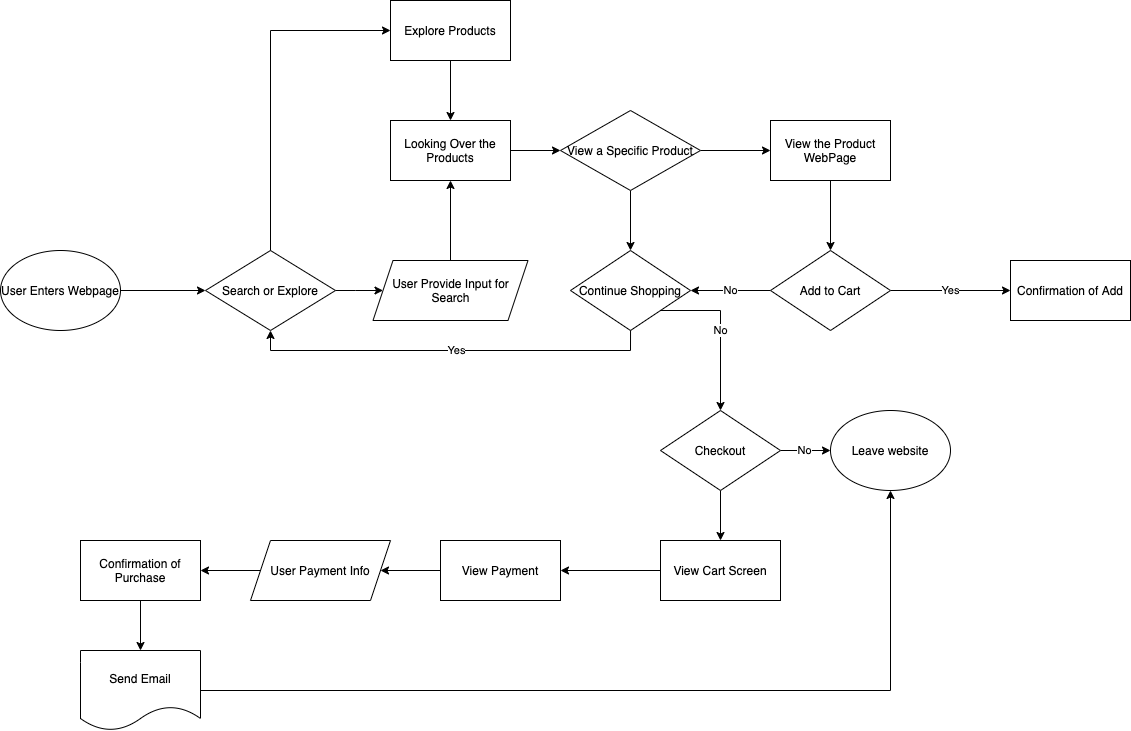

The diagram above was exported from draw.io. Its source (the exported page's mxGraphModel, read from the mxfile embedded in the PNG):
<mxGraphModel dx="1248" dy="2104" grid="1" gridSize="10" guides="1" tooltips="1" connect="1" arrows="1" fold="1" page="1" pageScale="1" pageWidth="850" pageHeight="1100" math="0" shadow="0">
  <root>
    <mxCell id="0" />
    <mxCell id="1" parent="0" />
    <mxCell id="4" value="" style="edgeStyle=orthogonalEdgeStyle;rounded=0;orthogonalLoop=1;jettySize=auto;html=1;" edge="1" parent="1" source="2" target="3">
      <mxGeometry relative="1" as="geometry" />
    </mxCell>
    <mxCell id="2" value="User Enters Webpage" style="ellipse;whiteSpace=wrap;html=1;" vertex="1" parent="1">
      <mxGeometry y="280" width="120" height="80" as="geometry" />
    </mxCell>
    <mxCell id="6" value="" style="edgeStyle=orthogonalEdgeStyle;rounded=0;orthogonalLoop=1;jettySize=auto;html=1;" edge="1" parent="1" source="3" target="5">
      <mxGeometry relative="1" as="geometry" />
    </mxCell>
    <mxCell id="8" style="edgeStyle=orthogonalEdgeStyle;rounded=0;orthogonalLoop=1;jettySize=auto;html=1;exitX=1;exitY=0.5;exitDx=0;exitDy=0;entryX=0;entryY=0.5;entryDx=0;entryDy=0;" edge="1" parent="1" source="3" target="7">
      <mxGeometry relative="1" as="geometry">
        <Array as="points">
          <mxPoint x="270" y="320" />
          <mxPoint x="270" y="60" />
        </Array>
      </mxGeometry>
    </mxCell>
    <mxCell id="3" value="Search or Explore" style="rhombus;whiteSpace=wrap;html=1;" vertex="1" parent="1">
      <mxGeometry x="205" y="280" width="130" height="80" as="geometry" />
    </mxCell>
    <mxCell id="28" style="edgeStyle=orthogonalEdgeStyle;rounded=0;orthogonalLoop=1;jettySize=auto;html=1;entryX=0.5;entryY=1;entryDx=0;entryDy=0;" edge="1" parent="1" source="5" target="9">
      <mxGeometry relative="1" as="geometry" />
    </mxCell>
    <mxCell id="5" value="User Provide Input for Search" style="shape=parallelogram;perimeter=parallelogramPerimeter;whiteSpace=wrap;html=1;fixedSize=1;" vertex="1" parent="1">
      <mxGeometry x="372.5" y="290" width="155" height="60" as="geometry" />
    </mxCell>
    <mxCell id="11" style="edgeStyle=orthogonalEdgeStyle;rounded=0;orthogonalLoop=1;jettySize=auto;html=1;exitX=0.5;exitY=1;exitDx=0;exitDy=0;entryX=0.5;entryY=0;entryDx=0;entryDy=0;" edge="1" parent="1" source="7" target="9">
      <mxGeometry relative="1" as="geometry" />
    </mxCell>
    <mxCell id="7" value="Explore Products" style="rounded=0;whiteSpace=wrap;html=1;" vertex="1" parent="1">
      <mxGeometry x="390" y="30" width="120" height="60" as="geometry" />
    </mxCell>
    <mxCell id="13" style="edgeStyle=orthogonalEdgeStyle;rounded=0;orthogonalLoop=1;jettySize=auto;html=1;entryX=0;entryY=0.5;entryDx=0;entryDy=0;" edge="1" parent="1" source="9" target="12">
      <mxGeometry relative="1" as="geometry" />
    </mxCell>
    <mxCell id="9" value="Looking Over the Products" style="rounded=0;whiteSpace=wrap;html=1;" vertex="1" parent="1">
      <mxGeometry x="390" y="150" width="120" height="60" as="geometry" />
    </mxCell>
    <mxCell id="21" style="edgeStyle=orthogonalEdgeStyle;rounded=0;orthogonalLoop=1;jettySize=auto;html=1;entryX=0;entryY=0.5;entryDx=0;entryDy=0;" edge="1" parent="1" source="12" target="20">
      <mxGeometry relative="1" as="geometry" />
    </mxCell>
    <mxCell id="31" style="edgeStyle=orthogonalEdgeStyle;rounded=0;orthogonalLoop=1;jettySize=auto;html=1;entryX=0.5;entryY=0;entryDx=0;entryDy=0;" edge="1" parent="1" source="12" target="30">
      <mxGeometry relative="1" as="geometry" />
    </mxCell>
    <mxCell id="12" value="View a Specific Product" style="rhombus;whiteSpace=wrap;html=1;" vertex="1" parent="1">
      <mxGeometry x="560" y="140" width="140" height="80" as="geometry" />
    </mxCell>
    <mxCell id="17" value="Yes" style="edgeStyle=orthogonalEdgeStyle;rounded=0;orthogonalLoop=1;jettySize=auto;html=1;entryX=0;entryY=0.5;entryDx=0;entryDy=0;" edge="1" parent="1" source="14" target="16">
      <mxGeometry relative="1" as="geometry">
        <mxPoint x="980" y="320" as="targetPoint" />
      </mxGeometry>
    </mxCell>
    <mxCell id="27" value="No" style="edgeStyle=orthogonalEdgeStyle;rounded=0;orthogonalLoop=1;jettySize=auto;html=1;entryX=1;entryY=0.5;entryDx=0;entryDy=0;" edge="1" parent="1" source="14">
      <mxGeometry relative="1" as="geometry">
        <mxPoint x="690" y="320" as="targetPoint" />
      </mxGeometry>
    </mxCell>
    <mxCell id="14" value="Add to Cart" style="rhombus;whiteSpace=wrap;html=1;" vertex="1" parent="1">
      <mxGeometry x="770" y="280" width="120" height="80" as="geometry" />
    </mxCell>
    <mxCell id="16" value="Confirmation of Add" style="rounded=0;whiteSpace=wrap;html=1;" vertex="1" parent="1">
      <mxGeometry x="1010" y="290" width="120" height="60" as="geometry" />
    </mxCell>
    <mxCell id="24" style="edgeStyle=orthogonalEdgeStyle;rounded=0;orthogonalLoop=1;jettySize=auto;html=1;" edge="1" parent="1" source="20" target="14">
      <mxGeometry relative="1" as="geometry" />
    </mxCell>
    <mxCell id="20" value="View the Product WebPage" style="rounded=0;whiteSpace=wrap;html=1;" vertex="1" parent="1">
      <mxGeometry x="770" y="150" width="120" height="60" as="geometry" />
    </mxCell>
    <mxCell id="29" value="Yes" style="edgeStyle=orthogonalEdgeStyle;rounded=0;orthogonalLoop=1;jettySize=auto;html=1;entryX=0.5;entryY=1;entryDx=0;entryDy=0;" edge="1" parent="1" target="3">
      <mxGeometry relative="1" as="geometry">
        <mxPoint x="630.0588235294118" y="350" as="sourcePoint" />
        <Array as="points">
          <mxPoint x="630" y="380" />
          <mxPoint x="270" y="380" />
        </Array>
      </mxGeometry>
    </mxCell>
    <mxCell id="32" value="No" style="edgeStyle=orthogonalEdgeStyle;rounded=0;orthogonalLoop=1;jettySize=auto;html=1;exitX=1;exitY=1;exitDx=0;exitDy=0;" edge="1" parent="1" source="30">
      <mxGeometry relative="1" as="geometry">
        <mxPoint x="720" y="440" as="targetPoint" />
      </mxGeometry>
    </mxCell>
    <mxCell id="30" value="Continue Shopping" style="rhombus;whiteSpace=wrap;html=1;" vertex="1" parent="1">
      <mxGeometry x="570" y="280" width="120" height="80" as="geometry" />
    </mxCell>
    <mxCell id="35" value="No" style="edgeStyle=orthogonalEdgeStyle;rounded=0;orthogonalLoop=1;jettySize=auto;html=1;entryX=0;entryY=0.5;entryDx=0;entryDy=0;" edge="1" parent="1" source="33" target="34">
      <mxGeometry relative="1" as="geometry" />
    </mxCell>
    <mxCell id="37" style="edgeStyle=orthogonalEdgeStyle;rounded=0;orthogonalLoop=1;jettySize=auto;html=1;" edge="1" parent="1" source="33" target="36">
      <mxGeometry relative="1" as="geometry" />
    </mxCell>
    <mxCell id="33" value="Checkout" style="rhombus;whiteSpace=wrap;html=1;" vertex="1" parent="1">
      <mxGeometry x="660" y="440" width="120" height="80" as="geometry" />
    </mxCell>
    <mxCell id="34" value="Leave website" style="ellipse;whiteSpace=wrap;html=1;" vertex="1" parent="1">
      <mxGeometry x="830" y="440" width="120" height="80" as="geometry" />
    </mxCell>
    <mxCell id="39" style="edgeStyle=orthogonalEdgeStyle;rounded=0;orthogonalLoop=1;jettySize=auto;html=1;entryX=1;entryY=0.5;entryDx=0;entryDy=0;" edge="1" parent="1" source="36" target="38">
      <mxGeometry relative="1" as="geometry" />
    </mxCell>
    <mxCell id="36" value="View Cart Screen" style="rounded=0;whiteSpace=wrap;html=1;" vertex="1" parent="1">
      <mxGeometry x="660" y="570" width="120" height="60" as="geometry" />
    </mxCell>
    <mxCell id="41" style="edgeStyle=orthogonalEdgeStyle;rounded=0;orthogonalLoop=1;jettySize=auto;html=1;" edge="1" parent="1" source="38" target="40">
      <mxGeometry relative="1" as="geometry" />
    </mxCell>
    <mxCell id="38" value="View Payment" style="rounded=0;whiteSpace=wrap;html=1;" vertex="1" parent="1">
      <mxGeometry x="440" y="570" width="120" height="60" as="geometry" />
    </mxCell>
    <mxCell id="45" style="edgeStyle=orthogonalEdgeStyle;rounded=0;orthogonalLoop=1;jettySize=auto;html=1;entryX=1;entryY=0.5;entryDx=0;entryDy=0;" edge="1" parent="1" source="40" target="44">
      <mxGeometry relative="1" as="geometry" />
    </mxCell>
    <mxCell id="40" value="User Payment Info" style="shape=parallelogram;perimeter=parallelogramPerimeter;whiteSpace=wrap;html=1;fixedSize=1;" vertex="1" parent="1">
      <mxGeometry x="250" y="570" width="140" height="60" as="geometry" />
    </mxCell>
    <mxCell id="48" style="edgeStyle=orthogonalEdgeStyle;rounded=0;orthogonalLoop=1;jettySize=auto;html=1;entryX=0.5;entryY=0;entryDx=0;entryDy=0;" edge="1" parent="1" source="44" target="46">
      <mxGeometry relative="1" as="geometry" />
    </mxCell>
    <mxCell id="44" value="Confirmation of Purchase" style="rounded=0;whiteSpace=wrap;html=1;" vertex="1" parent="1">
      <mxGeometry x="80" y="570" width="120" height="60" as="geometry" />
    </mxCell>
    <mxCell id="49" style="edgeStyle=orthogonalEdgeStyle;rounded=0;orthogonalLoop=1;jettySize=auto;html=1;entryX=0.5;entryY=1;entryDx=0;entryDy=0;" edge="1" parent="1" source="46" target="34">
      <mxGeometry relative="1" as="geometry" />
    </mxCell>
    <mxCell id="46" value="Send Email" style="shape=document;whiteSpace=wrap;html=1;boundedLbl=1;" vertex="1" parent="1">
      <mxGeometry x="80" y="680" width="120" height="80" as="geometry" />
    </mxCell>
  </root>
</mxGraphModel>